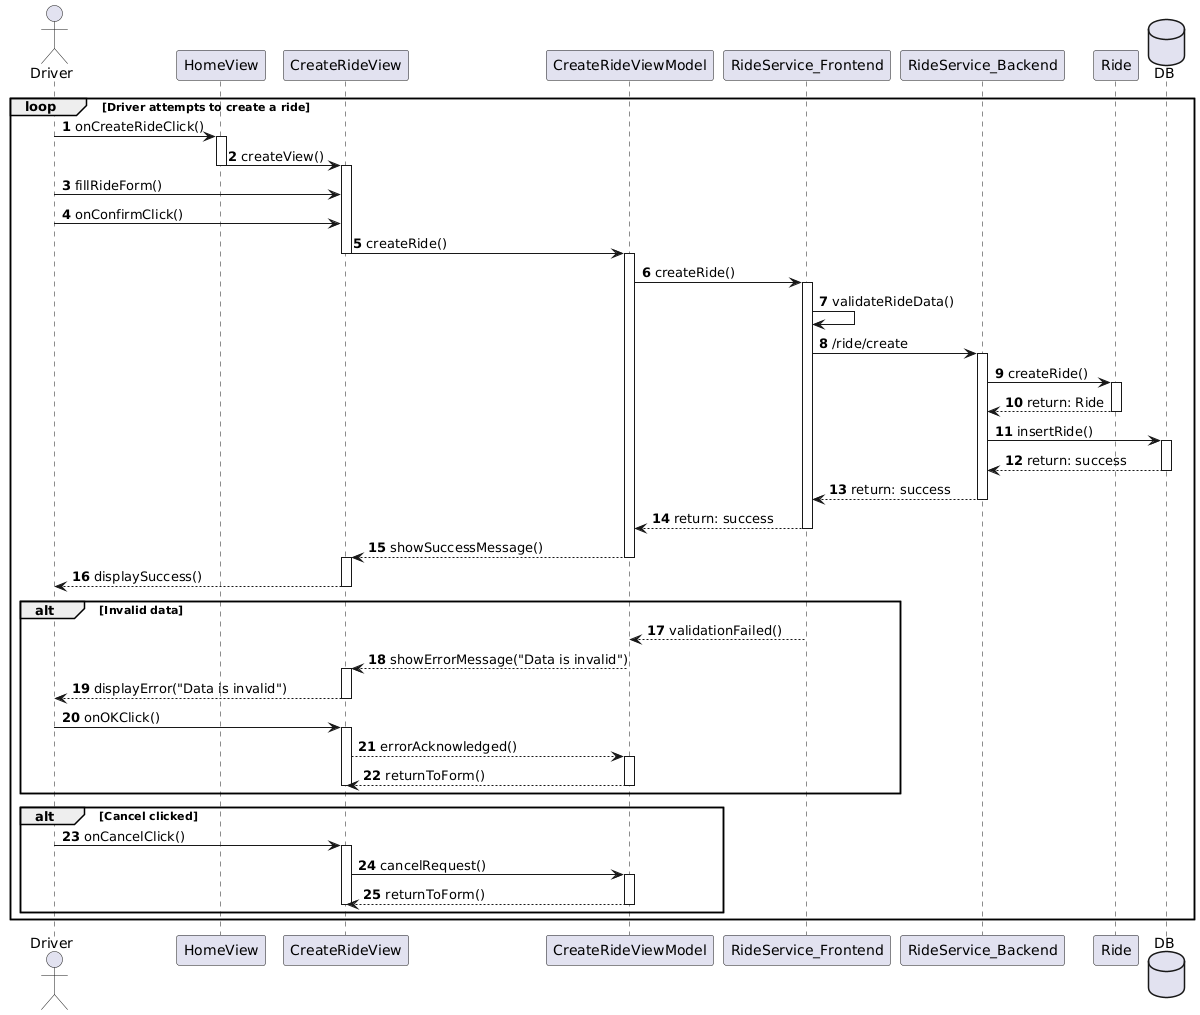

The diagram above was rendered by PlantUML. Its source (embedded in the PNG):
@startuml
autonumber
actor Driver
participant HomeView
participant CreateRideView
participant CreateRideViewModel
participant RideService_Frontend as RideService_FE
participant RideService_Backend as RideService_BE
participant Ride
database DB

loop Driver attempts to create a ride

    Driver -> HomeView: onCreateRideClick()
    activate HomeView
    
    HomeView -> CreateRideView: createView()
    deactivate HomeView
    activate CreateRideView

    Driver -> CreateRideView: fillRideForm()
    Driver -> CreateRideView: onConfirmClick()
    
    CreateRideView -> CreateRideViewModel: createRide()
    deactivate CreateRideView
    activate CreateRideViewModel
 
    CreateRideViewModel -> RideService_FE: createRide()
    activate RideService_FE

    RideService_FE -> RideService_FE: validateRideData()
      
    RideService_FE -> RideService_BE: /ride/create
    activate RideService_BE

    RideService_BE -> Ride: createRide()
    activate Ride 

    Ride --> RideService_BE: return: Ride
    deactivate Ride
    
    RideService_BE -> DB: insertRide()
    activate DB
    DB --> RideService_BE: return: success
    deactivate DB

    RideService_BE --> RideService_FE: return: success
    deactivate RideService_BE

    RideService_FE --> CreateRideViewModel: return: success
    deactivate RideService_FE

    CreateRideViewModel --> CreateRideView: showSuccessMessage()
    deactivate CreateRideViewModel
    activate CreateRideView

    CreateRideView --> Driver: displaySuccess()
    deactivate CreateRideView
    
  
    alt Invalid data
        RideService_FE --> CreateRideViewModel: validationFailed()
        deactivate RideService_FE

        CreateRideViewModel --> CreateRideView: showErrorMessage("Data is invalid")
        deactivate CreateRideViewModel
        activate CreateRideView

        CreateRideView --> Driver: displayError("Data is invalid")
        deactivate CreateRideView
        Driver -> CreateRideView: onOKClick()
        activate CreateRideView
        CreateRideView --> CreateRideViewModel: errorAcknowledged()
        activate CreateRideViewModel
        CreateRideViewModel --> CreateRideView: returnToForm()
        deactivate CreateRideViewModel
        deactivate CreateRideView
    end alt
    alt Cancel clicked
        Driver -> CreateRideView: onCancelClick()
        activate CreateRideView
        CreateRideView -> CreateRideViewModel: cancelRequest()
        activate CreateRideViewModel
        CreateRideViewModel --> CreateRideView: returnToForm()
        deactivate CreateRideViewModel
        deactivate CreateRideView
    end alt

end loop
@enduml